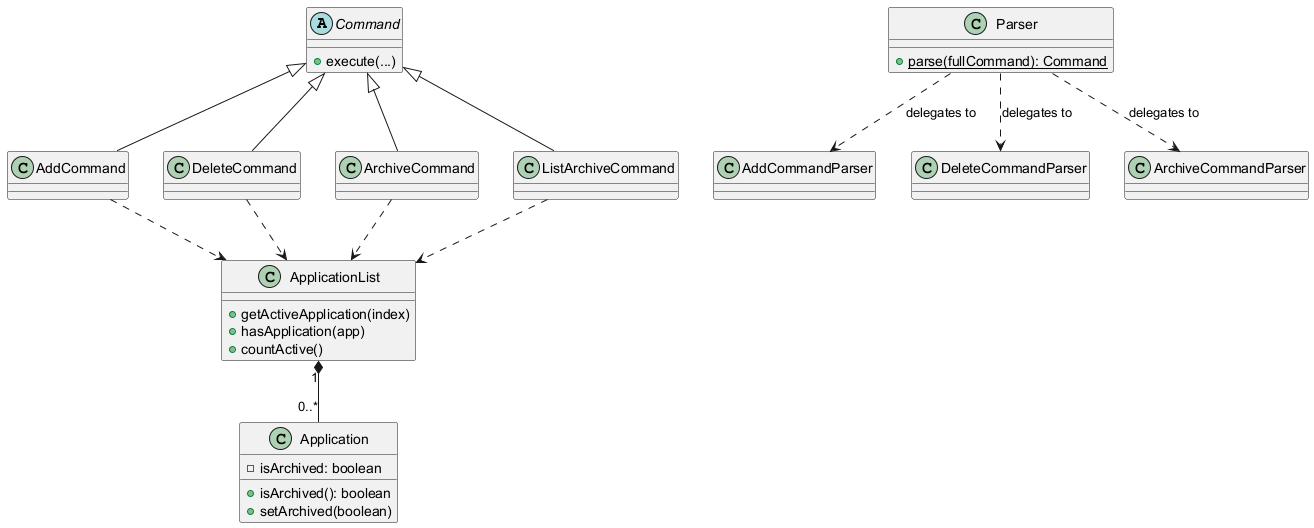

The diagram above was rendered by PlantUML. Its source (embedded in the PNG):
@startuml
abstract class Command {
    +execute(...)
}

class AddCommand
class DeleteCommand
class ArchiveCommand
class ListArchiveCommand

class Parser {
    +{static} parse(fullCommand): Command
}

class AddCommandParser
class DeleteCommandParser
class ArchiveCommandParser

class ApplicationList {
    +getActiveApplication(index)
    +hasApplication(app)
    +countActive()
}

class Application {
    -isArchived: boolean
    +isArchived(): boolean
    +setArchived(boolean)
}

Command <|-- AddCommand
Command <|-- DeleteCommand
Command <|-- ArchiveCommand
Command <|-- ListArchiveCommand

Parser ..> AddCommandParser : delegates to
Parser ..> DeleteCommandParser : delegates to
Parser ..> ArchiveCommandParser : delegates to

AddCommand ..> ApplicationList
DeleteCommand ..> ApplicationList
ArchiveCommand ..> ApplicationList
ListArchiveCommand ..> ApplicationList

ApplicationList "1" *-- "0..*" Application
@enduml